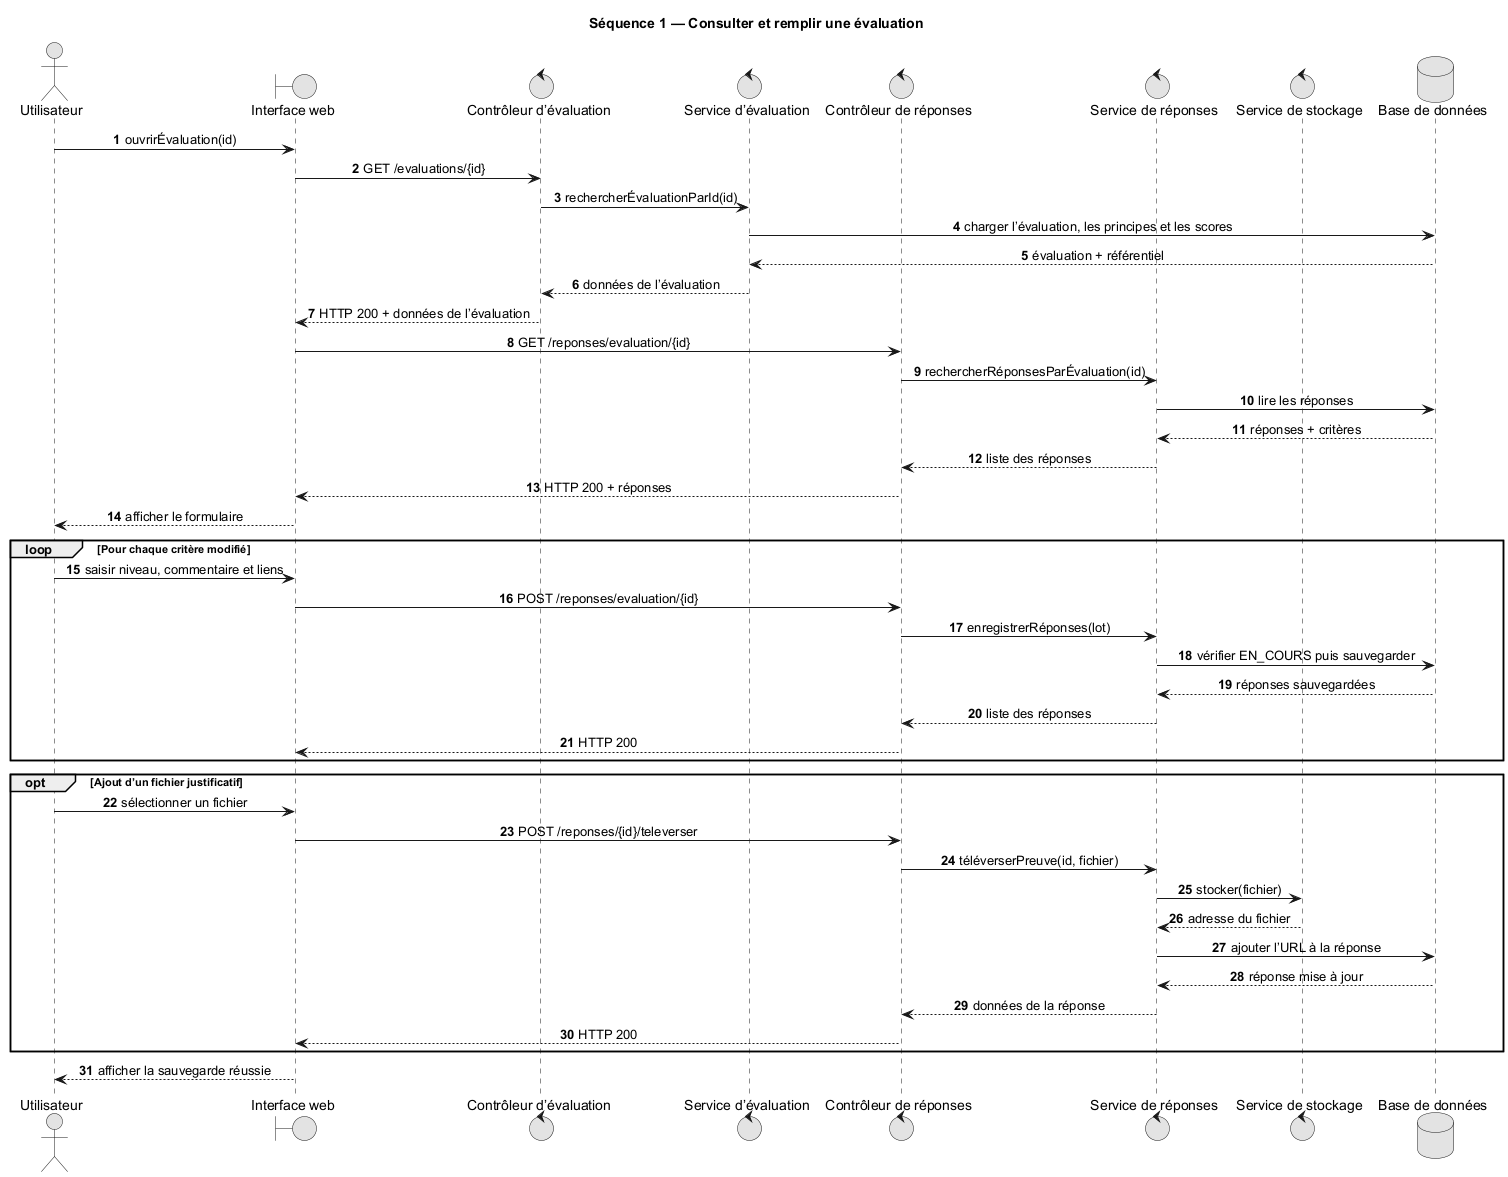

The diagram above was rendered by PlantUML. Its source (embedded in the PNG):
@startuml
title Séquence 1 — Consulter et remplir une évaluation

skinparam monochrome true
skinparam shadowing false
skinparam backgroundColor white
skinparam defaultFontName Arial
skinparam sequenceMessageAlign center
autonumber

actor Utilisateur
boundary "Interface web" as UI
control "Contrôleur d’évaluation" as EC
control "Service d’évaluation" as ES
control "Contrôleur de réponses" as RC
control "Service de réponses" as RS
control "Service de stockage" as FS
database "Base de données" as DB

Utilisateur -> UI : ouvrirÉvaluation(id)
UI -> EC : GET /evaluations/{id}
EC -> ES : rechercherÉvaluationParId(id)
ES -> DB : charger l’évaluation, les principes et les scores
DB --> ES : évaluation + référentiel
ES --> EC : données de l’évaluation
EC --> UI : HTTP 200 + données de l’évaluation

UI -> RC : GET /reponses/evaluation/{id}
RC -> RS : rechercherRéponsesParÉvaluation(id)
RS -> DB : lire les réponses
DB --> RS : réponses + critères
RS --> RC : liste des réponses
RC --> UI : HTTP 200 + réponses
UI --> Utilisateur : afficher le formulaire

loop Pour chaque critère modifié
  Utilisateur -> UI : saisir niveau, commentaire et liens
  UI -> RC : POST /reponses/evaluation/{id}
  RC -> RS : enregistrerRéponses(lot)
  RS -> DB : vérifier EN_COURS puis sauvegarder
  DB --> RS : réponses sauvegardées
  RS --> RC : liste des réponses
  RC --> UI : HTTP 200
end

opt Ajout d’un fichier justificatif
  Utilisateur -> UI : sélectionner un fichier
  UI -> RC : POST /reponses/{id}/televerser
  RC -> RS : téléverserPreuve(id, fichier)
  RS -> FS : stocker(fichier)
  FS --> RS : adresse du fichier
  RS -> DB : ajouter l’URL à la réponse
  DB --> RS : réponse mise à jour
  RS --> RC : données de la réponse
  RC --> UI : HTTP 200
end

UI --> Utilisateur : afficher la sauvegarde réussie

@enduml